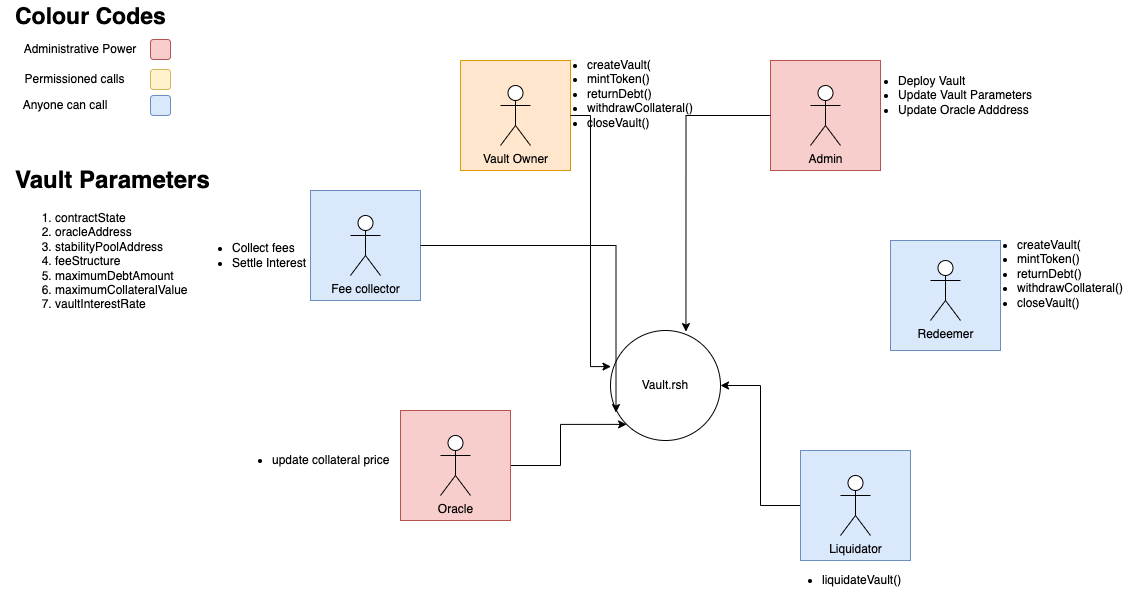

The diagram above was exported from draw.io. Its source (the exported page's mxGraphModel, read from the mxfile embedded in the PNG):
<mxGraphModel dx="1993" dy="735" grid="1" gridSize="10" guides="1" tooltips="1" connect="1" arrows="1" fold="1" page="1" pageScale="1" pageWidth="850" pageHeight="1100" math="0" shadow="0">
  <root>
    <mxCell id="0" />
    <mxCell id="1" parent="0" />
    <mxCell id="KkECRYJnoEnUCsZ90Fzu-1" value="" style="whiteSpace=wrap;html=1;aspect=fixed;fillColor=#ffe6cc;strokeColor=#d79b00;" vertex="1" parent="1">
      <mxGeometry x="160" y="70" width="110" height="110" as="geometry" />
    </mxCell>
    <mxCell id="KkECRYJnoEnUCsZ90Fzu-2" value="Vault Owner" style="shape=umlActor;verticalLabelPosition=bottom;verticalAlign=top;html=1;" vertex="1" parent="1">
      <mxGeometry x="200" y="95" width="30" height="60" as="geometry" />
    </mxCell>
    <mxCell id="KkECRYJnoEnUCsZ90Fzu-10" value="" style="whiteSpace=wrap;html=1;aspect=fixed;fillColor=#f8cecc;strokeColor=#b85450;" vertex="1" parent="1">
      <mxGeometry x="470" y="70" width="110" height="110" as="geometry" />
    </mxCell>
    <mxCell id="KkECRYJnoEnUCsZ90Fzu-11" value="Admin&lt;br&gt;" style="shape=umlActor;verticalLabelPosition=bottom;verticalAlign=top;html=1;" vertex="1" parent="1">
      <mxGeometry x="510" y="95" width="30" height="60" as="geometry" />
    </mxCell>
    <mxCell id="KkECRYJnoEnUCsZ90Fzu-14" value="Vault.rsh" style="ellipse;whiteSpace=wrap;html=1;aspect=fixed;" vertex="1" parent="1">
      <mxGeometry x="310" y="340" width="110" height="110" as="geometry" />
    </mxCell>
    <mxCell id="KkECRYJnoEnUCsZ90Fzu-15" value="&lt;div style=&quot;&quot;&gt;&lt;ul&gt;&lt;li style=&quot;text-align: left;&quot;&gt;&lt;span style=&quot;background-color: initial;&quot;&gt;createVault(&lt;/span&gt;&lt;/li&gt;&lt;li style=&quot;text-align: left;&quot;&gt;&lt;span style=&quot;background-color: initial;&quot;&gt;mintToken()&lt;/span&gt;&lt;/li&gt;&lt;li style=&quot;text-align: left;&quot;&gt;&lt;span style=&quot;background-color: initial;&quot;&gt;returnDebt()&lt;/span&gt;&lt;/li&gt;&lt;li style=&quot;text-align: left;&quot;&gt;&lt;span style=&quot;background-color: initial;&quot;&gt;withdrawCollateral()&lt;/span&gt;&lt;/li&gt;&lt;li style=&quot;text-align: left;&quot;&gt;&lt;span style=&quot;background-color: initial;&quot;&gt;closeVault()&lt;/span&gt;&lt;/li&gt;&lt;/ul&gt;&lt;/div&gt;&lt;br&gt;&lt;br&gt;&lt;div style=&quot;text-align: justify;&quot;&gt;&lt;br&gt;&lt;/div&gt;" style="text;html=1;strokeColor=none;fillColor=none;align=center;verticalAlign=middle;whiteSpace=wrap;rounded=0;" vertex="1" parent="1">
      <mxGeometry x="260" y="60" width="120" height="130" as="geometry" />
    </mxCell>
    <mxCell id="KkECRYJnoEnUCsZ90Fzu-19" value="&lt;div style=&quot;&quot;&gt;&lt;ul&gt;&lt;li&gt;liquidateVault()&lt;br&gt;&lt;/li&gt;&lt;/ul&gt;&lt;/div&gt;" style="text;html=1;strokeColor=none;fillColor=none;align=left;verticalAlign=middle;whiteSpace=wrap;rounded=0;" vertex="1" parent="1">
      <mxGeometry x="480" y="570" width="120" height="40" as="geometry" />
    </mxCell>
    <mxCell id="KkECRYJnoEnUCsZ90Fzu-20" value="" style="whiteSpace=wrap;html=1;aspect=fixed;fillColor=#dae8fc;strokeColor=#6c8ebf;" vertex="1" parent="1">
      <mxGeometry x="10" y="200" width="110" height="110" as="geometry" />
    </mxCell>
    <mxCell id="KkECRYJnoEnUCsZ90Fzu-38" style="edgeStyle=orthogonalEdgeStyle;rounded=0;orthogonalLoop=1;jettySize=auto;html=1;entryX=1;entryY=0.5;entryDx=0;entryDy=0;" edge="1" parent="1" source="KkECRYJnoEnUCsZ90Fzu-22" target="KkECRYJnoEnUCsZ90Fzu-14">
      <mxGeometry relative="1" as="geometry" />
    </mxCell>
    <mxCell id="KkECRYJnoEnUCsZ90Fzu-22" value="" style="whiteSpace=wrap;html=1;aspect=fixed;fillColor=#dae8fc;strokeColor=#6c8ebf;" vertex="1" parent="1">
      <mxGeometry x="500" y="460" width="110" height="110" as="geometry" />
    </mxCell>
    <mxCell id="KkECRYJnoEnUCsZ90Fzu-23" value="Fee collector" style="shape=umlActor;verticalLabelPosition=bottom;verticalAlign=top;html=1;" vertex="1" parent="1">
      <mxGeometry x="50" y="225" width="30" height="60" as="geometry" />
    </mxCell>
    <mxCell id="KkECRYJnoEnUCsZ90Fzu-24" value="&lt;div style=&quot;&quot;&gt;&lt;ul&gt;&lt;li&gt;Collect fees&lt;/li&gt;&lt;li&gt;Settle Interest&lt;/li&gt;&lt;/ul&gt;&lt;/div&gt;" style="text;html=1;strokeColor=none;fillColor=none;align=left;verticalAlign=middle;whiteSpace=wrap;rounded=0;" vertex="1" parent="1">
      <mxGeometry x="-110" y="250" width="120" height="30" as="geometry" />
    </mxCell>
    <mxCell id="KkECRYJnoEnUCsZ90Fzu-37" style="edgeStyle=orthogonalEdgeStyle;rounded=0;orthogonalLoop=1;jettySize=auto;html=1;entryX=0;entryY=1;entryDx=0;entryDy=0;" edge="1" parent="1" source="KkECRYJnoEnUCsZ90Fzu-26" target="KkECRYJnoEnUCsZ90Fzu-14">
      <mxGeometry relative="1" as="geometry" />
    </mxCell>
    <mxCell id="KkECRYJnoEnUCsZ90Fzu-26" value="" style="whiteSpace=wrap;html=1;aspect=fixed;fillColor=#f8cecc;strokeColor=#b85450;" vertex="1" parent="1">
      <mxGeometry x="100" y="420" width="110" height="110" as="geometry" />
    </mxCell>
    <mxCell id="KkECRYJnoEnUCsZ90Fzu-27" value="Liquidator" style="shape=umlActor;verticalLabelPosition=bottom;verticalAlign=top;html=1;" vertex="1" parent="1">
      <mxGeometry x="540" y="485" width="30" height="60" as="geometry" />
    </mxCell>
    <mxCell id="KkECRYJnoEnUCsZ90Fzu-28" style="edgeStyle=orthogonalEdgeStyle;rounded=0;orthogonalLoop=1;jettySize=auto;html=1;entryX=0.686;entryY=0.01;entryDx=0;entryDy=0;entryPerimeter=0;" edge="1" parent="1" source="KkECRYJnoEnUCsZ90Fzu-10" target="KkECRYJnoEnUCsZ90Fzu-14">
      <mxGeometry relative="1" as="geometry" />
    </mxCell>
    <mxCell id="KkECRYJnoEnUCsZ90Fzu-30" style="edgeStyle=orthogonalEdgeStyle;rounded=0;orthogonalLoop=1;jettySize=auto;html=1;entryX=0.004;entryY=0.328;entryDx=0;entryDy=0;entryPerimeter=0;" edge="1" parent="1" source="KkECRYJnoEnUCsZ90Fzu-1" target="KkECRYJnoEnUCsZ90Fzu-14">
      <mxGeometry relative="1" as="geometry" />
    </mxCell>
    <mxCell id="KkECRYJnoEnUCsZ90Fzu-31" style="edgeStyle=orthogonalEdgeStyle;rounded=0;orthogonalLoop=1;jettySize=auto;html=1;entryX=0.05;entryY=0.746;entryDx=0;entryDy=0;entryPerimeter=0;" edge="1" parent="1" source="KkECRYJnoEnUCsZ90Fzu-20" target="KkECRYJnoEnUCsZ90Fzu-14">
      <mxGeometry relative="1" as="geometry" />
    </mxCell>
    <mxCell id="KkECRYJnoEnUCsZ90Fzu-35" value="Oracle" style="shape=umlActor;verticalLabelPosition=bottom;verticalAlign=top;html=1;outlineConnect=0;" vertex="1" parent="1">
      <mxGeometry x="140" y="445" width="30" height="60" as="geometry" />
    </mxCell>
    <mxCell id="KkECRYJnoEnUCsZ90Fzu-36" value="&lt;div style=&quot;&quot;&gt;&lt;ul&gt;&lt;li&gt;update collateral price&lt;/li&gt;&lt;/ul&gt;&lt;/div&gt;" style="text;html=1;strokeColor=none;fillColor=none;align=left;verticalAlign=middle;whiteSpace=wrap;rounded=0;" vertex="1" parent="1">
      <mxGeometry x="-70" y="455" width="160" height="30" as="geometry" />
    </mxCell>
    <mxCell id="KkECRYJnoEnUCsZ90Fzu-39" value="&lt;h1 style=&quot;font-size: 15px; line-height: 80%;&quot;&gt;&lt;span style=&quot;font-size: 23px;&quot;&gt;Colour Codes&lt;/span&gt;&lt;/h1&gt;&lt;h1 style=&quot;font-size: 15px; line-height: 80%;&quot;&gt;&lt;br&gt;&lt;/h1&gt;&lt;div&gt;&lt;font size=&quot;3&quot;&gt;&lt;span style=&quot;font-weight: 400;&quot;&gt;&lt;br&gt;&lt;/span&gt;&lt;/font&gt;&lt;/div&gt;" style="text;html=1;strokeColor=none;fillColor=none;spacing=5;spacingTop=-20;whiteSpace=wrap;overflow=hidden;rounded=0;" vertex="1" parent="1">
      <mxGeometry x="-290" y="20" width="190" height="20" as="geometry" />
    </mxCell>
    <mxCell id="KkECRYJnoEnUCsZ90Fzu-40" value="" style="rounded=1;whiteSpace=wrap;html=1;fillColor=#fff2cc;strokeColor=#d6b656;" vertex="1" parent="1">
      <mxGeometry x="-150" y="79" width="20" height="20" as="geometry" />
    </mxCell>
    <mxCell id="KkECRYJnoEnUCsZ90Fzu-42" value="" style="rounded=1;whiteSpace=wrap;html=1;fillColor=#f8cecc;strokeColor=#b85450;" vertex="1" parent="1">
      <mxGeometry x="-150" y="49" width="20" height="20" as="geometry" />
    </mxCell>
    <mxCell id="KkECRYJnoEnUCsZ90Fzu-45" value="" style="rounded=1;whiteSpace=wrap;html=1;fillColor=#dae8fc;strokeColor=#6c8ebf;" vertex="1" parent="1">
      <mxGeometry x="-150" y="105" width="20" height="20" as="geometry" />
    </mxCell>
    <mxCell id="KkECRYJnoEnUCsZ90Fzu-46" value="Administrative Power" style="text;html=1;strokeColor=none;fillColor=none;align=center;verticalAlign=middle;whiteSpace=wrap;rounded=0;" vertex="1" parent="1">
      <mxGeometry x="-280" y="44" width="120" height="30" as="geometry" />
    </mxCell>
    <mxCell id="KkECRYJnoEnUCsZ90Fzu-47" value="Permissioned calls" style="text;html=1;strokeColor=none;fillColor=none;align=center;verticalAlign=middle;whiteSpace=wrap;rounded=0;" vertex="1" parent="1">
      <mxGeometry x="-291" y="74" width="131" height="30" as="geometry" />
    </mxCell>
    <mxCell id="KkECRYJnoEnUCsZ90Fzu-48" value="Anyone can call" style="text;html=1;strokeColor=none;fillColor=none;align=center;verticalAlign=middle;whiteSpace=wrap;rounded=0;" vertex="1" parent="1">
      <mxGeometry x="-300" y="100" width="130" height="30" as="geometry" />
    </mxCell>
    <mxCell id="KkECRYJnoEnUCsZ90Fzu-49" value="" style="whiteSpace=wrap;html=1;aspect=fixed;fillColor=#dae8fc;strokeColor=#6c8ebf;" vertex="1" parent="1">
      <mxGeometry x="590" y="250" width="110" height="110" as="geometry" />
    </mxCell>
    <mxCell id="KkECRYJnoEnUCsZ90Fzu-51" value="Redeemer" style="shape=umlActor;verticalLabelPosition=bottom;verticalAlign=top;html=1;" vertex="1" parent="1">
      <mxGeometry x="630" y="270" width="30" height="60" as="geometry" />
    </mxCell>
    <mxCell id="KkECRYJnoEnUCsZ90Fzu-52" value="&lt;div style=&quot;&quot;&gt;&lt;ul&gt;&lt;li style=&quot;text-align: left;&quot;&gt;&lt;span style=&quot;background-color: initial;&quot;&gt;createVault(&lt;/span&gt;&lt;/li&gt;&lt;li style=&quot;text-align: left;&quot;&gt;&lt;span style=&quot;background-color: initial;&quot;&gt;mintToken()&lt;/span&gt;&lt;/li&gt;&lt;li style=&quot;text-align: left;&quot;&gt;&lt;span style=&quot;background-color: initial;&quot;&gt;returnDebt()&lt;/span&gt;&lt;/li&gt;&lt;li style=&quot;text-align: left;&quot;&gt;&lt;span style=&quot;background-color: initial;&quot;&gt;withdrawCollateral()&lt;/span&gt;&lt;/li&gt;&lt;li style=&quot;text-align: left;&quot;&gt;&lt;span style=&quot;background-color: initial;&quot;&gt;closeVault()&lt;/span&gt;&lt;/li&gt;&lt;/ul&gt;&lt;/div&gt;&lt;br&gt;&lt;br&gt;&lt;div style=&quot;text-align: justify;&quot;&gt;&lt;br&gt;&lt;/div&gt;" style="text;html=1;strokeColor=none;fillColor=none;align=center;verticalAlign=middle;whiteSpace=wrap;rounded=0;" vertex="1" parent="1">
      <mxGeometry x="690" y="240" width="120" height="130" as="geometry" />
    </mxCell>
    <mxCell id="KkECRYJnoEnUCsZ90Fzu-54" value="&lt;div style=&quot;&quot;&gt;&lt;ul&gt;&lt;li style=&quot;text-align: left;&quot;&gt;Deploy Vault&lt;/li&gt;&lt;li style=&quot;text-align: left;&quot;&gt;Update Vault Parameters&lt;/li&gt;&lt;li style=&quot;text-align: left;&quot;&gt;Update Oracle Adddress&lt;/li&gt;&lt;/ul&gt;&lt;/div&gt;" style="text;html=1;strokeColor=none;fillColor=none;align=center;verticalAlign=middle;whiteSpace=wrap;rounded=0;" vertex="1" parent="1">
      <mxGeometry x="555" y="40" width="180" height="130" as="geometry" />
    </mxCell>
    <mxCell id="KkECRYJnoEnUCsZ90Fzu-60" value="&lt;h1&gt;Vault Parameters&lt;/h1&gt;&lt;p&gt;&lt;/p&gt;&lt;ol&gt;&lt;li&gt;contractState&lt;/li&gt;&lt;li&gt;oracleAddress&lt;br&gt;&lt;/li&gt;&lt;li&gt;stabilityPoolAddress&lt;br&gt;&lt;/li&gt;&lt;li&gt;feeStructure&lt;/li&gt;&lt;li&gt;maximumDebtAmount&lt;/li&gt;&lt;li&gt;maximumCollateralValue&lt;/li&gt;&lt;li&gt;vaultInterestRate&lt;/li&gt;&lt;/ol&gt;&lt;p&gt;&lt;/p&gt;&lt;div style=&quot;background-color: rgb(255, 255, 255); font-family: Menlo, Monaco, &amp;quot;Courier New&amp;quot;, monospace; line-height: 18px;&quot;&gt;&lt;br&gt;&lt;/div&gt;" style="text;html=1;strokeColor=none;fillColor=none;spacing=5;spacingTop=-20;whiteSpace=wrap;overflow=hidden;rounded=0;" vertex="1" parent="1">
      <mxGeometry x="-290" y="170" width="210" height="185" as="geometry" />
    </mxCell>
  </root>
</mxGraphModel>